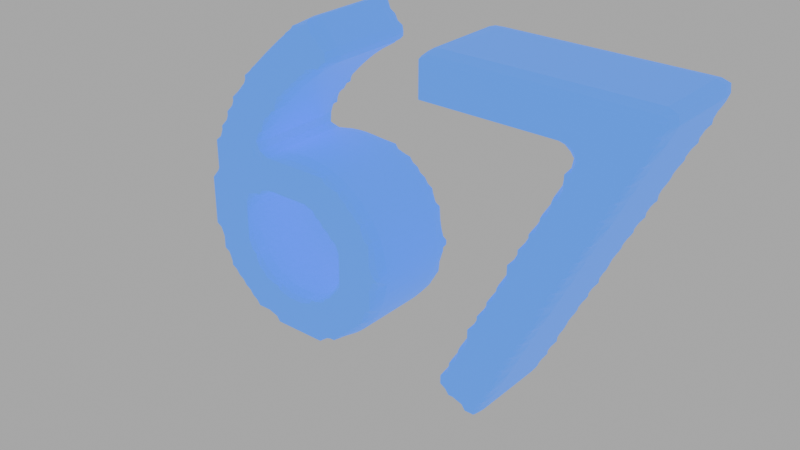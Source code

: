 # Source: sixSeven.blend  (saved by Blender 4.5.91; exported with 4.5.12 LTS)
import bpy
from mathutils import Matrix  # noqa: F401  (used for matrix-valued properties, if any)

bpy.ops.wm.read_factory_settings(use_empty=True)
scene = bpy.context.scene
scene.name = 'Scene'

# ---- collections
col_collection = bpy.data.collections.new('Collection'); scene.collection.children.link(col_collection)

# ---- materials (node trees are filled in below, after node groups)
mat_material_001 = bpy.data.materials.new('Material.001')

# ---- material node trees
mat_material_001.use_nodes = True; mat_material_001.node_tree.nodes.clear()
_N = mat_material_001.node_tree.nodes; _L = mat_material_001.node_tree.links
n0 = _N.new('ShaderNodeBsdfPrincipled'); n0.name = 'Principled BSDF'; n0.location = (-200, 100)
n0.inputs[0].default_value = (0.0689, 0.5404, 0.8001, 1.0)
n0.inputs[27].default_value = (0.0, 0.05558, 1.0, 1.0)
n0.inputs[28].default_value = 1.0
n1 = _N.new('ShaderNodeOutputMaterial'); n1.name = 'Material Output'; n1.location = (200, 100)
_L.new(n0.outputs[0], n1.inputs[0])
n1.is_active_output = True

# ---- world
world_world = bpy.data.worlds.new('World'); scene.world = world_world
world_world.use_nodes = True; world_world.node_tree.nodes.clear()
_N = world_world.node_tree.nodes; _L = world_world.node_tree.links
n0 = _N.new('ShaderNodeOutputWorld'); n0.name = 'World Output'; n0.location = (200, 100)
n1 = _N.new('ShaderNodeBackground'); n1.name = 'Background'; n1.location = (-200, 100)
n1.inputs[0].default_value = (0.4675, 0.4675, 0.4675, 1.0)
_L.new(n1.outputs[0], n0.inputs[0])
n0.is_active_output = True
world_world.color = (0.05088, 0.05088, 0.05088)
world_world.sun_shadow_jitter_overblur = 0.0

# ---- curves / text
txt_text = bpy.data.curves.new('Text', 'FONT')
txt_text.dimensions = '2D'
txt_text.body = '67'
txt_text.materials.append(mat_material_001)
txt_text.align_x = 'CENTER'

# ---- objects
ob_text = bpy.data.objects.new('Text', txt_text)

# ---- transforms, parenting, visibility, modifiers, constraints
ob_text.location = (0.0, 0.0, 0.0)
ob_text.rotation_euler = (1.571, -0.0, 0.0)
ob_text.scale = (2.066, 1.887, 2.066)
_m = ob_text.modifiers.new('Solidify', 'SOLIDIFY')
_m.thickness = 0.2
_m = ob_text.modifiers.new('Remesh', 'REMESH')
_m.octree_depth = 5
_m.voxel_size = 0.018
_m.use_remove_disconnected = False

# ---- collection membership
col_collection.objects.link(ob_text)

# ---- scene / render settings (as saved in the file)
scene.frame_start = 1; scene.frame_end = 30; scene.frame_set(6)
scene.render.engine = 'BLENDER_EEVEE_NEXT'
bpy.context.view_layer.update()

# ---- added for rendering (the .blend has no active camera): camera
cam_auto = bpy.data.cameras.new('AutoCamera')
cam_auto.lens = 50.0
cam_auto.sensor_width = 36.0
cam_auto.clip_end = 1000.0
ob_auto_camera = bpy.data.objects.new('AutoCamera', cam_auto)
scene.collection.objects.link(ob_auto_camera)
ob_auto_camera.location = (2.21732, -2.61864, 2.38915)
ob_auto_camera.rotation_euler = (1.09748, -7.21219e-08, 0.694738)
scene.camera = ob_auto_camera
bpy.context.view_layer.update()
